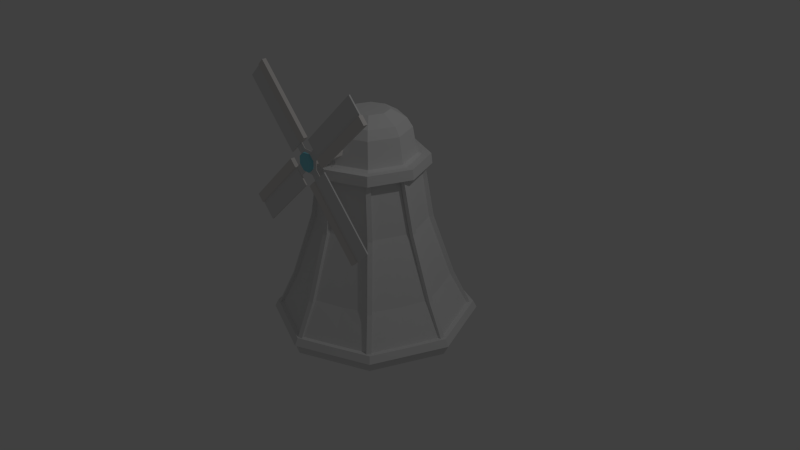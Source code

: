 # Source: Windmill_Farm.blend  (saved by Blender 2.75.0; exported with 4.5.12 LTS)
import bpy
from mathutils import Matrix  # noqa: F401  (used for matrix-valued properties, if any)

bpy.ops.wm.read_factory_settings(use_empty=True)
scene = bpy.context.scene
scene.name = 'Scene'

# ---- collections
col_collection_1 = bpy.data.collections.new('Collection 1'); scene.collection.children.link(col_collection_1)

# ---- materials (node trees are filled in below, after node groups)
mat_windmill1 = bpy.data.materials.new('Windmill1')
mat_windmill1.alpha_threshold = 0.0
mat_windmill1.use_transparent_shadow = False
mat_windmill1.diffuse_color = (0.8, 0.7703, 0.7471, 1.0)
mat_windmill1.roughness = 0.5
mat_windmill_blades = bpy.data.materials.new('Windmill_Blades')
mat_windmill_blades.alpha_threshold = 0.0
mat_windmill_blades.use_transparent_shadow = False
mat_windmill_blades.roughness = 0.5
mat_windmill_turn = bpy.data.materials.new('Windmill Turn')
mat_windmill_turn.alpha_threshold = 0.0
mat_windmill_turn.use_transparent_shadow = False
mat_windmill_turn.diffuse_color = (0.264, 0.689, 0.8, 1.0)
mat_windmill_turn.roughness = 0.5
mat_windmill_connectors = bpy.data.materials.new('Windmill_Connectors')
mat_windmill_connectors.alpha_threshold = 0.0
mat_windmill_connectors.use_transparent_shadow = False
mat_windmill_connectors.roughness = 0.5
mat_wood_windmill = bpy.data.materials.new('Wood_Windmill')
mat_wood_windmill.alpha_threshold = 0.0
mat_wood_windmill.use_transparent_shadow = False
mat_wood_windmill.roughness = 0.5
mat_wood_windmill2 = bpy.data.materials.new('Wood_Windmill2')
mat_wood_windmill2.alpha_threshold = 0.0
mat_wood_windmill2.use_transparent_shadow = False
mat_wood_windmill2.roughness = 0.5

# ---- material node trees

# ---- world
world_world = bpy.data.worlds.new('World'); scene.world = world_world
world_world.color = (0.05088, 0.05088, 0.05088)
world_world.use_sun_shadow = False
world_world.sun_shadow_jitter_overblur = 0.0
world_world.cycles.sampling_method = 'MANUAL'
world_world.cycles.sample_map_resolution = 256

# ---- cameras
cam_camera = bpy.data.cameras.new('Camera')
cam_camera.clip_end = 100.0
cam_camera.lens = 35.0
cam_camera.sensor_width = 32.0
cam_camera.sensor_height = 18.0
cam_camera.ortho_scale = 7.314
cam_camera.dof.focus_distance = 0.0
cam_camera.dof.aperture_fstop = 128.0

# ---- lights
light_lamp = bpy.data.lights.new('Lamp', 'POINT')
light_lamp.transmission_factor = 0.0
light_lamp.cutoff_distance = 30.0
light_lamp.energy = 100.0
light_lamp.shadow_buffer_clip_start = 1.001
light_lamp.shadow_soft_size = 0.1
light_lamp.shadow_maximum_resolution = 0.006
light_lamp.use_absolute_resolution = True
light_lamp.cycles.use_multiple_importance_sampling = False

# ---- meshes
me_cylinder_002 = bpy.data.meshes.new('Cylinder.002')
me_cylinder_002.from_pydata([(0.0, 1.0, 0.5275), (0.0, 1.0, 1.0), (0.7071, 0.7071, 0.5275), (0.7071, 0.7071, 1.0), (1.0, -4.371e-08, 0.5275), (1.0, -4.371e-08, 1.0), (0.7071, -0.7071, 0.5275), (0.7071, -0.7071, 1.0), (-8.742e-08, -1.0, 0.5275), (-8.742e-08, -1.0, 1.0), (-0.7071, -0.7071, 0.5275), (-0.7071, -0.7071, 1.0), (-1.0, 1.192e-08, 0.5275), (-1.0, 1.192e-08, 1.0), (-0.7071, 0.7071, 0.5275), (-0.7071, 0.7071, 1.0), (0.5016, 0.5016, 1.305), (-2.166e-09, 0.7093, 1.305), (0.7093, -2.884e-08, 1.305), (0.5016, -0.5016, 1.305), (-6.418e-08, -0.7093, 1.305), (-0.5016, -0.5016, 1.305), (-0.7093, 1.062e-08, 1.305), (-0.5016, 0.5016, 1.305), (3.195e-08, 1.288, 0.2347), (0.9107, 0.9107, 0.2347), (1.288, -8.824e-08, 0.2347), (0.9107, -0.9107, 0.2347), (-1.402e-07, -1.288, 0.2347), (-0.9107, -0.9107, 0.2347), (-1.288, 4.302e-08, 0.2347), (-0.9107, 0.9107, 0.2347), (3.195e-08, 1.288, 0.08662), (0.9107, 0.9107, 0.08662), (1.288, -8.824e-08, 0.08662), (0.9107, -0.9107, 0.08662), (-1.402e-07, -1.288, 0.08662), (-0.9107, -0.9107, 0.08662), (-1.288, 4.302e-08, 0.08662), (-0.9107, 0.9107, 0.08662), (1.366, -2.009, 0.2347), (0.4551, -2.387, 0.2347), (1.366, -2.009, 0.08662), (0.4551, -2.387, 0.08662), (-1.806, -1.282, 0.2347), (-2.183, -0.3709, 0.2347), (-1.806, -1.282, 0.08662), (-2.183, -0.3709, 0.08662), (-1.213, 1.64, 0.2347), (-0.3023, 2.018, 0.2347), (-1.213, 1.64, 0.08662), (-0.3023, 2.018, 0.08662), (1.724, 1.248, 0.2347), (2.101, 0.3369, 0.2347), (1.724, 1.248, 0.08662), (2.101, 0.3369, 0.08662), (-1.258e-08, 0.5972, 0.08662), (0.4223, 0.4223, 0.08662), (0.5972, -2.94e-08, 0.08662), (0.4223, -0.4223, 0.08662), (-9.243e-08, -0.5972, 0.08662), (-0.4223, -0.4223, 0.08662), (-0.5972, 3.146e-08, 0.08662), (-0.4223, 0.4223, 0.08662), (-1.258e-08, 0.5972, -9.479), (0.4223, 0.4223, -9.479), (0.5972, -2.94e-08, -9.479), (0.4223, -0.4223, -9.479), (-9.243e-08, -0.5972, -9.479), (-0.4223, -0.4223, -9.479), (-0.5972, 3.146e-08, -9.479), (-0.4223, 0.4223, -9.479), (-10.31, -2.735, -0.3381), (-10.31, -2.735, 0.6619), (-2.282, 0.5896, -0.3381), (-2.282, 0.5896, 0.6619), (-9.941, -3.619, -0.3381), (-9.941, -3.619, 0.6619), (-1.916, -0.2946, -0.3381), (-1.916, -0.2946, 0.6619), (-1.885, -0.3691, 0.3286), (-1.885, -0.3691, -0.00484), (-9.91, -3.693, 0.3286), (-9.91, -3.693, -0.004843), (-1.12, -2.214, 0.3286), (-1.12, -2.214, -0.004841), (-9.146, -5.539, 0.3286), (-9.146, -5.539, -0.004844), (2.799, -10.66, -0.3381), (2.799, -10.66, 0.6619), (-0.5248, -2.633, -0.3381), (-0.5248, -2.633, 0.6619), (3.684, -10.29, -0.3381), (3.684, -10.29, 0.6619), (0.3594, -2.266, -0.3381), (0.3594, -2.266, 0.6619), (0.4338, -2.235, 0.3286), (0.4338, -2.235, -0.004836), (3.758, -10.26, 0.3286), (3.758, -10.26, -0.004838), (2.279, -1.471, 0.3286), (2.279, -1.471, -0.004833), (5.603, -9.497, 0.3286), (5.603, -9.497, -0.004835), (10.36, 2.631, -0.3451), (10.36, 2.631, 0.6549), (2.337, -0.6937, -0.3452), (2.337, -0.6937, 0.6548), (9.996, 3.515, -0.3451), (9.996, 3.515, 0.6549), (1.97, 0.1905, -0.3452), (1.97, 0.1905, 0.6548), (1.939, 0.2649, 0.3216), (1.939, 0.2649, -0.01186), (9.965, 3.589, 0.3216), (9.965, 3.589, -0.01185), (1.175, 2.11, 0.3216), (1.175, 2.11, -0.01186), (9.201, 5.435, 0.3216), (9.201, 5.435, -0.01185), (-2.592, 10.14, -0.3381), (-2.592, 10.14, 0.6619), (0.732, 2.119, -0.3381), (0.732, 2.119, 0.6619), (-3.477, 9.778, -0.3381), (-3.477, 9.778, 0.6619), (-0.1522, 1.753, -0.3381), (-0.1522, 1.753, 0.6619), (-0.2266, 1.722, 0.3286), (-0.2266, 1.722, -0.004828), (-3.551, 9.748, 0.3286), (-3.551, 9.748, -0.004826), (-2.072, 0.9577, 0.3286), (-2.072, 0.9577, -0.00483), (-5.396, 8.983, 0.3286), (-5.396, 8.983, -0.004828)], [], [(0, 1, 3, 2), (2, 3, 5, 4), (4, 5, 7, 6), (6, 7, 9, 8), (8, 9, 11, 10), (10, 11, 13, 12), (9, 7, 19, 20), (14, 15, 1, 0), (12, 13, 15, 14), (14, 0, 24, 31), (16, 17, 23, 22, 21, 20, 19, 18), (15, 13, 22, 23), (5, 3, 16, 18), (11, 9, 20, 21), (1, 15, 23, 17), (3, 1, 17, 16), (7, 5, 18, 19), (13, 11, 21, 22), (28, 29, 37, 36), (0, 2, 25, 24), (4, 6, 27, 26), (10, 12, 30, 29), (6, 8, 28, 27), (12, 14, 31, 30), (2, 4, 26, 25), (8, 10, 29, 28), (38, 39, 63, 62), (26, 27, 35, 34), (24, 25, 33, 32), (31, 24, 49, 48), (37, 29, 44, 46), (35, 27, 40, 42), (26, 34, 55, 53), (30, 31, 39, 38), (40, 41, 43, 42), (27, 28, 41, 40), (28, 36, 43, 41), (36, 35, 42, 43), (44, 45, 47, 46), (30, 38, 47, 45), (29, 30, 45, 44), (38, 37, 46, 47), (48, 49, 51, 50), (24, 32, 51, 49), (32, 39, 50, 51), (39, 31, 48, 50), (52, 53, 55, 54), (25, 26, 53, 52), (34, 33, 54, 55), (33, 25, 52, 54), (62, 63, 71, 70), (36, 37, 61, 60), (34, 35, 59, 58), (32, 33, 57, 56), (39, 32, 56, 63), (37, 38, 62, 61), (35, 36, 60, 59), (33, 34, 58, 57), (64, 65, 66, 67, 68, 69, 70, 71), (60, 61, 69, 68), (58, 59, 67, 66), (56, 57, 65, 64), (63, 56, 64, 71), (61, 62, 70, 69), (59, 60, 68, 67), (57, 58, 66, 65), (73, 75, 74, 72), (75, 79, 78, 74), (76, 78, 81, 83), (77, 73, 72, 76), (72, 74, 78, 76), (77, 79, 75, 73), (83, 81, 85, 87), (79, 77, 82, 80), (78, 79, 80, 81), (77, 76, 83, 82), (84, 86, 87, 85), (80, 82, 86, 84), (82, 83, 87, 86), (81, 80, 84, 85), (89, 91, 90, 88), (91, 95, 94, 90), (92, 94, 97, 99), (93, 89, 88, 92), (88, 90, 94, 92), (93, 95, 91, 89), (99, 97, 101, 103), (95, 93, 98, 96), (94, 95, 96, 97), (93, 92, 99, 98), (100, 102, 103, 101), (96, 98, 102, 100), (98, 99, 103, 102), (97, 96, 100, 101), (105, 107, 106, 104), (107, 111, 110, 106), (108, 110, 113, 115), (109, 105, 104, 108), (104, 106, 110, 108), (109, 111, 107, 105), (115, 113, 117, 119), (111, 109, 114, 112), (110, 111, 112, 113), (109, 108, 115, 114), (116, 118, 119, 117), (112, 114, 118, 116), (114, 115, 119, 118), (113, 112, 116, 117), (121, 123, 122, 120), (123, 127, 126, 122), (124, 126, 129, 131), (125, 121, 120, 124), (120, 122, 126, 124), (125, 127, 123, 121), (131, 129, 133, 135), (127, 125, 130, 128), (126, 127, 128, 129), (125, 124, 131, 130), (132, 134, 135, 133), (128, 130, 134, 132), (130, 131, 135, 134), (129, 128, 132, 133)])
me_cylinder_002.polygons.foreach_set('material_index', [2, 2, 2, 2, 2, 2, 2, 2, 2, 3, 2, 2, 2, 2, 2, 2, 2, 2, 0, 3, 3, 3, 3, 3, 3, 3, 3, 0, 0, 3, 0, 0, 0, 0, 0, 3, 0, 3, 0, 0, 3, 3, 0, 0, 3, 0, 0, 3, 3, 0, 0, 3, 3, 3, 3, 3, 3, 3, 0, 0, 0, 0, 0, 0, 0, 0, 0, 0, 0, 0, 0, 0, 1, 0, 0, 0, 1, 1, 0, 0, 0, 0, 0, 0, 0, 0, 1, 0, 0, 0, 0, 1, 1, 0, 0, 0, 0, 0, 0, 0, 1, 0, 0, 0, 1, 1, 1, 0, 0, 0, 0, 0, 0, 0, 1, 0, 0, 0, 1, 1, 1, 0])
_uv = me_cylinder_002.uv_layers.new(name='UVMap')
_uv.uv.foreach_set('vector', [0.0, 0.0, 0.0, 0.0, 0.0, 0.0, 0.0, 0.0, 0.0, 0.0, 0.0, 0.0, 0.0, 0.0, 0.0, 0.0, 0.0, 0.0, 0.0, 0.0, 0.0, 0.0, 0.0, 0.0, 0.0, 0.0, 0.0, 0.0, 0.0, 0.0, 0.0, 0.0, 0.0, 0.0, 0.0, 0.0, 0.0, 0.0, 0.0, 0.0, 0.0, 0.0, 0.0, 0.0, 0.0, 0.0, 0.0, 0.0, 0.0, 0.0, 0.0, 0.0, 0.0, 0.0, 0.0, 0.0, 0.0, 0.0, 0.0, 0.0, 0.0, 0.0, 0.0, 0.0, 0.0, 0.0, 0.0, 0.0, 0.0, 0.0, 0.0, 0.0, 0.3843, 0.2943, 0.3862, 0.2116, 0.431, 0.1922, 0.4299, 0.3118, 0.0, 0.0, 0.0, 0.0, 0.0, 0.0, 0.0, 0.0, 0.0, 0.0, 0.0, 0.0, 0.0, 0.0, 0.0, 0.0, 0.0, 0.0, 0.0, 0.0, 0.0, 0.0, 0.0, 0.0, 0.0, 0.0, 0.0, 0.0, 0.0, 0.0, 0.0, 0.0, 0.0, 0.0, 0.0, 0.0, 0.0, 0.0, 0.0, 0.0, 0.0, 0.0, 0.0, 0.0, 0.0, 0.0, 0.0, 0.0, 0.0, 0.0, 0.0, 0.0, 0.0, 0.0, 0.0, 0.0, 0.0, 0.0, 0.0, 0.0, 0.0, 0.0, 0.0, 0.0, 0.0, 0.0, 0.0, 0.0, 0.0, 0.0, 0.0, 0.0, 0.0, 0.0, 0.0, 0.0, 0.0, 0.0, 0.0, 0.0, 0.3862, 0.2116, 0.3298, 0.1521, 0.3475, 0.1068, 0.431, 0.1922, 0.2485, 0.1506, 0.1908, 0.2088, 0.1452, 0.1915, 0.2283, 0.1065, 0.2446, 0.3512, 0.3259, 0.3522, 0.346, 0.3965, 0.227, 0.3965, 0.1908, 0.2088, 0.1889, 0.2916, 0.1441, 0.3109, 0.1452, 0.1915, 0.3259, 0.3522, 0.3843, 0.2943, 0.4299, 0.3118, 0.346, 0.3965, 0.3298, 0.1521, 0.2485, 0.1506, 0.2283, 0.1065, 0.3475, 0.1068, 0.1889, 0.2916, 0.2446, 0.3512, 0.227, 0.3965, 0.1441, 0.3109, 0.3303, 0.6251, 0.4104, 0.7052, 0.337, 0.7356, 0.2999, 0.6985, 0.0, 0.0, 0.0, 0.0, 0.0, 0.0, 0.0, 0.0, 0.0, 0.0, 0.0, 0.0, 0.0, 0.0, 0.0, 0.0, 0.4299, 0.3118, 0.431, 0.1922, 0.5268, 0.193, 0.5257, 0.3126, 0.0, 0.0, 0.0, 0.0, 0.0, 0.0, 0.0, 0.0, 0.0, 0.0, 0.0, 0.0, 0.0, 0.0, 0.0, 0.0, 0.0, 0.0, 0.0, 0.0, 0.0, 0.0, 0.0, 0.0, 0.0, 0.0, 0.0, 0.0, 0.0, 0.0, 0.0, 0.0, 0.0, 0.0, 0.0, 0.0, 0.0, 0.0, 0.0, 0.0, 0.1452, 0.1915, 0.1441, 0.3109, 0.0001014, 0.3096, 0.001174, 0.1902, 0.0, 0.0, 0.0, 0.0, 0.0, 0.0, 0.0, 0.0, 0.1368, 0.7052, 0.1368, 0.8186, 0.0001014, 0.8186, 0.0001014, 0.7052, 0.0, 0.0, 0.0, 0.0, 0.0, 0.0, 0.0, 0.0, 0.0, 0.0, 0.0, 0.0, 0.0, 0.0, 0.0, 0.0, 0.227, 0.3965, 0.346, 0.3965, 0.346, 0.5135, 0.227, 0.5135, 0.3303, 0.6251, 0.217, 0.6251, 0.217, 0.5137, 0.3303, 0.5137, 0.0, 0.0, 0.0, 0.0, 0.0, 0.0, 0.0, 0.0, 0.0, 0.0, 0.0, 0.0, 0.0, 0.0, 0.0, 0.0, 0.4104, 0.8186, 0.4104, 0.7052, 0.5012, 0.7052, 0.5012, 0.8186, 0.0, 0.0, 0.0, 0.0, 0.0, 0.0, 0.0, 0.0, 0.0, 0.0, 0.0, 0.0, 0.0, 0.0, 0.0, 0.0, 0.3475, 0.1068, 0.2283, 0.1065, 0.2286, 0.0001014, 0.3477, 0.0003672, 0.217, 0.8987, 0.3303, 0.8987, 0.3303, 0.9999, 0.217, 0.9999, 0.0, 0.0, 0.0, 0.0, 0.0, 0.0, 0.0, 0.0, 0.0, 0.0, 0.0, 0.0, 0.0, 0.0, 0.0, 0.0, 0.1368, 0.7052, 0.217, 0.6251, 0.2473, 0.6985, 0.2102, 0.7356, 0.217, 0.8987, 0.1368, 0.8186, 0.2102, 0.7882, 0.2473, 0.8253, 0.4104, 0.8186, 0.3303, 0.8987, 0.2999, 0.8253, 0.337, 0.7882, 0.4104, 0.7052, 0.4104, 0.8186, 0.337, 0.7882, 0.337, 0.7356, 0.217, 0.6251, 0.3303, 0.6251, 0.2999, 0.6985, 0.2473, 0.6985, 0.1368, 0.8186, 0.1368, 0.7052, 0.2102, 0.7356, 0.2102, 0.7882, 0.3303, 0.8987, 0.217, 0.8987, 0.2473, 0.8253, 0.2999, 0.8253, 0.0, 0.0, 0.0, 0.0, 0.0, 0.0, 0.0, 0.0, 0.0, 0.0, 0.0, 0.0, 0.0, 0.0, 0.0, 0.0, 0.0, 0.0, 0.0, 0.0, 0.0, 0.0, 0.0, 0.0, 0.0, 0.0, 0.0, 0.0, 0.0, 0.0, 0.0, 0.0, 0.0, 0.0, 0.0, 0.0, 0.0, 0.0, 0.0, 0.0, 0.0, 0.0, 0.0, 0.0, 0.0, 0.0, 0.0, 0.0, 0.0, 0.0, 0.0, 0.0, 0.0, 0.0, 0.0, 0.0, 0.0, 0.0, 0.0, 0.0, 0.0, 0.0, 0.0, 0.0, 0.0, 0.0, 0.0, 0.0, 0.0, 0.0, 0.0, 0.0, 0.0, 0.0, 0.0, 0.0, 0.0, 0.0, 0.0, 0.0, 0.0, 0.0, 0.0, 0.0, 0.0, 0.0, 0.0, 0.0, 0.0, 0.0, 0.0, 0.0, 0.0, 0.0, 0.0, 0.0, 0.0, 0.0, 0.0, 0.0, 0.0, 0.0, 0.0, 0.0, 0.0, 0.0, 0.0, 0.0, 0.0, 0.0, 0.0, 0.0, 0.0, 0.0, 0.0, 0.0, 0.0, 0.0, 0.0, 0.0, 0.0, 1.0, 3.836e-07, 0.0, 0.4285, 8.234e-08, 0.4285, 1.0, 0.0, 0.0, 0.0, 0.0, 0.0, 0.0, 0.0, 0.0, 0.0, 0.0, 0.0, 0.0, 0.0, 0.0, 0.0, 0.0, 0.0, 0.0, 0.0, 0.0, 0.0, 0.0, 0.0, 0.0, 0.857, 1.0, 0.857, 1.098e-07, 0.9285, 0.0, 0.9285, 1.0, 0.4285, 1.0, 0.4285, 0.0, 0.857, 0.0, 0.857, 1.0, 0.9285, 0.0, 1.0, 0.0, 1.0, 0.2299, 0.9285, 0.2299, 0.0, 0.0, 0.0, 0.0, 0.0, 0.0, 0.0, 0.0, 0.0, 0.0, 0.0, 0.0, 0.0, 0.0, 0.0, 0.0, 0.0, 0.0, 0.0, 0.0, 0.0, 0.0, 0.0, 0.0, 0.0, 0.0, 0.0, 0.0, 0.0, 0.0, 0.0, 0.0, 0.0, 0.0, 0.0, 0.0, 0.0, 0.0, 0.0, 0.0, 0.0, 0.0, 0.0, 0.0, 0.0, 0.0, 0.0, 0.0, 0.0, 0.0, 0.0, 0.0, 0.0, 0.0, 0.0, 0.0, 0.4285, 1.098e-07, 0.4285, 1.0, 1.534e-07, 1.0, 0.0, 0.0, 0.0, 0.0, 0.0, 0.0, 0.0, 0.0, 0.0, 0.0, 0.0, 0.0, 0.0, 0.0, 0.0, 0.0, 0.0, 0.0, 0.0, 0.0, 0.0, 0.0, 0.0, 0.0, 0.0, 0.0, 0.857, 1.0, 0.857, 0.0, 0.9285, 0.0, 0.9285, 1.0, 0.857, 0.0, 0.857, 1.0, 0.4285, 1.0, 0.4285, 0.0, 0.9285, 4.46e-08, 1.0, 0.0, 1.0, 0.2299, 0.9285, 0.2299, 0.0, 0.0, 0.0, 0.0, 0.0, 0.0, 0.0, 0.0, 0.0, 0.0, 0.0, 0.0, 0.0, 0.0, 0.0, 0.0, 0.0, 0.0, 0.0, 0.0, 0.0, 0.0, 0.0, 0.0, 0.0, 0.0, 0.0, 0.0, 0.0, 0.0, 0.0, 0.0, 0.0, 0.0, 0.0, 0.0, 0.0, 0.0, 0.0, 0.0, 0.0, 0.0, 0.0, 0.0, 0.0, 0.0, 0.0, 0.0, 0.0, 0.0, 0.0, 0.0, 0.0, 0.0, 0.0, 0.0, 0.4615, 3.294e-07, 0.4615, 1.0, 0.0, 1.0, 5.784e-07, 0.0, 0.0, 0.0, 0.0, 0.0, 0.0, 0.0, 0.0, 0.0, 0.0, 0.0, 0.0, 0.0, 0.0, 0.0, 0.0, 0.0, 0.0, 0.0, 0.0, 0.0, 0.0, 0.0, 0.0, 0.0, 0.0001552, 0.4309, 0.3219, 0.432, 0.3227, 0.445, 0.0001552, 0.4481, 0.4615, 1.0, 0.4615, 0.0, 0.923, 0.0, 0.923, 1.0, 0.923, 2.058e-08, 1.0, 0.0, 1.0, 0.2299, 0.923, 0.2299, 0.0, 0.0, 0.0, 0.0, 0.0, 0.0, 0.0, 0.0, 0.0, 0.0, 0.0, 0.0, 0.0, 0.0, 0.0, 0.0, 0.0, 0.0, 0.0, 0.0, 0.0, 0.0, 0.0, 0.0, 0.0, 0.0, 0.0, 0.0, 0.0, 0.0, 0.0, 0.0, 0.0, 0.0, 0.0, 0.0, 0.0, 0.0, 0.0, 0.0, 0.0, 0.0, 0.0, 0.0, 0.0, 0.0, 0.0, 0.0, 0.0, 0.0, 0.0, 0.0, 0.0, 0.0, 0.0, 0.0, 1.215e-07, 1.0, 0.0, 4.117e-08, 0.4285, 0.0, 0.4285, 1.0, 0.0, 0.0, 0.0, 0.0, 0.0, 0.0, 0.0, 0.0, 0.0, 0.0, 0.0, 0.0, 0.0, 0.0, 0.0, 0.0, 0.0, 0.0, 0.0, 0.0, 0.0, 0.0, 0.0, 0.0, 0.857, 1.0, 0.857, 0.0, 0.9285, 0.0, 0.9285, 1.0, 0.4285, 1.0, 0.4285, 0.0, 0.857, 0.0, 0.857, 1.0, 0.9285, 0.0, 1.0, 5.832e-08, 1.0, 0.2299, 0.9285, 0.2299, 0.0, 0.0, 0.0, 0.0, 0.0, 0.0, 0.0, 0.0])
me_cylinder_002.materials.append(mat_windmill1)
me_cylinder_002.materials.append(mat_windmill_blades)
me_cylinder_002.materials.append(mat_windmill_turn)
me_cylinder_002.materials.append(mat_windmill_connectors)
me_cylinder_002.use_remesh_preserve_volume = False
me_cylinder_002.use_remesh_preserve_attributes = False
me_cylinder_002.use_mirror_vertex_groups = False
me_cylinder_002.update()
me_cylinder = bpy.data.meshes.new('Cylinder')
me_cylinder.from_pydata([(1.972e-09, 1.265, -7.785), (0.0, 1.0, -2.576), (0.8942, 0.8942, -7.785), (0.7071, 0.7071, -2.576), (1.265, -5.725e-08, -7.785), (1.0, -4.371e-08, -2.576), (0.8942, -0.8942, -7.785), (0.7071, -0.7071, -2.576), (-1.086e-07, -1.265, -7.785), (-8.742e-08, -1.0, -2.576), (-0.8942, -0.8942, -7.785), (-0.7071, -0.7071, -2.576), (-1.265, 1.311e-08, -7.785), (-1.0, 1.192e-08, -2.576), (-0.8942, 0.8942, -7.785), (-0.7071, 0.7071, -2.576), (0.5108, 0.5108, 5.621), (-2.068e-09, 0.7224, 5.621), (0.7224, -2.951e-08, 5.621), (0.5108, -0.5108, 5.621), (-6.522e-08, -0.7224, 5.621), (-0.5108, -0.5108, 5.621), (-0.7224, 1.068e-08, 5.621), (-0.5108, 0.5108, 5.621), (0.3622, 0.3622, 17.35), (-1.014e-08, 0.5123, 17.35), (0.5123, -1.659e-08, 17.35), (0.3622, -0.3622, 17.35), (-5.492e-08, -0.5123, 17.35), (-0.3622, -0.3622, 17.35), (-0.5123, 1.191e-08, 17.35), (-0.3622, 0.3622, 17.35), (0.176, 0.176, 19.62), (-2.025e-08, 0.2489, 19.62), (0.2489, -4.229e-09, 19.62), (0.176, -0.176, 19.62), (-4.2e-08, -0.2489, 19.62), (-0.176, -0.176, 19.62), (-0.2489, 9.617e-09, 19.62), (-0.176, 0.176, 19.62), (1.972e-09, 1.265, -9.164), (0.8942, 0.8942, -9.164), (1.265, -5.725e-08, -9.164), (0.8942, -0.8942, -9.164), (-1.086e-07, -1.265, -9.164), (-0.8942, -0.8942, -9.164), (-1.265, 1.311e-08, -9.164), (-0.8942, 0.8942, -9.164), (-0.4471, -1.079, -7.785), (-0.1811, -0.4372, 17.35), (-0.08799, -0.2124, 19.62), (-0.4471, -1.079, -9.164), (0.4471, -1.079, -7.785), (0.3536, -0.8536, -2.757), (0.2554, -0.6166, 5.601), (0.1811, -0.4372, 17.35), (0.08799, -0.2124, 19.62), (0.4471, -1.079, -9.164), (1.079, -0.4471, -7.785), (0.8536, -0.3536, -2.757), (0.6166, -0.2554, 5.601), (0.4372, -0.1811, 17.35), (0.2124, -0.08799, 19.62), (1.079, -0.4471, -9.164), (1.079, 0.4471, -7.785), (0.8536, 0.3536, -2.757), (0.6166, 0.2554, 5.601), (0.4372, 0.1811, 17.35), (0.2124, 0.08799, 19.62), (1.079, 0.4471, -9.164), (0.4471, 1.079, -7.785), (0.3536, 0.8536, -2.757), (0.2554, 0.6166, 5.601), (0.1811, 0.4372, 17.35), (0.08799, 0.2124, 19.62), (0.4471, 1.079, -9.164), (-0.4471, 1.079, -7.785), (-0.3536, 0.8536, -2.757), (-0.2554, 0.6166, 5.601), (-0.1811, 0.4372, 17.35), (-0.08799, 0.2124, 19.62), (-0.4471, 1.079, -9.164), (-1.079, 0.4471, -7.785), (-0.8536, 0.3536, -2.757), (-0.6166, 0.2554, 5.601), (-0.4372, 0.1811, 17.35), (-0.2124, 0.08799, 19.62), (-1.079, 0.4471, -9.164), (-1.079, -0.4471, -7.785), (-0.8536, -0.3536, -2.757), (-0.6166, -0.2554, 5.601), (-0.4372, -0.1811, 17.35), (-0.2124, -0.08799, 19.62), (-1.079, -0.4471, -9.164), (-0.6173, 1.13e-08, 13.85), (-0.4365, 0.4365, 13.85), (-6.007e-08, -0.6173, 13.85), (-0.4365, -0.4365, 13.85), (0.6173, -2.305e-08, 13.85), (0.4365, -0.4365, 13.85), (-6.102e-09, 0.6173, 13.85), (0.4365, 0.4365, 13.85), (-0.2183, -0.5269, 13.85), (0.2183, -0.5269, 13.85), (0.5269, -0.2183, 13.85), (0.5269, 0.2183, 13.85), (0.2183, 0.5269, 13.85), (-0.2183, 0.5269, 13.85), (-0.5269, 0.2183, 13.85), (-0.5269, -0.2183, 13.85), (-0.5648, 1.16e-08, 14.06), (-5.749e-08, -0.5648, 14.06), (0.5648, -1.982e-08, 14.06), (-8.119e-09, 0.5648, 14.06), (-0.1997, -0.4821, 14.06), (0.1997, -0.4821, 14.06), (0.4821, -0.1997, 14.06), (0.4821, 0.1997, 14.06), (0.1997, 0.4821, 14.06), (-0.1997, 0.4821, 14.06), (-0.4821, 0.1997, 14.06), (-0.4821, -0.1997, 14.06), (-0.3994, 0.3994, 14.06), (-0.3994, -0.3994, 14.06), (0.3994, -0.3994, 14.06), (0.3994, 0.3994, 14.06), (-0.4445, 0.4445, 12.76), (-0.4445, -0.4445, 12.76), (0.4445, -0.4445, 12.76), (0.4445, 0.4445, 12.76), (-0.6286, 1.066e-08, 12.76), (-6.062e-08, -0.6286, 12.76), (0.6286, -2.432e-08, 12.76), (-5.669e-09, 0.6286, 12.76), (-0.2222, -0.5365, 12.76), (0.2222, -0.5365, 12.76), (0.5365, -0.2222, 12.76), (0.5365, 0.2222, 12.76), (0.2222, 0.5365, 12.76), (-0.2222, 0.5365, 12.76), (-0.5365, 0.2222, 12.76), (-0.5365, -0.2222, 12.76), (-0.7473, 1.126e-08, 12.66), (-0.7339, 1.202e-08, 13.95), (-6.644e-08, -0.7473, 12.66), (-6.579e-08, -0.7339, 13.95), (0.7473, -3.032e-08, 12.66), (0.7339, -2.881e-08, 13.95), (-1.111e-09, 0.7473, 12.66), (-1.626e-09, 0.7339, 13.95), (-0.2642, -0.6379, 12.66), (-0.2595, -0.6264, 13.95), (0.2642, -0.6379, 12.66), (0.2595, -0.6264, 13.95), (0.6379, -0.2642, 12.66), (0.6264, -0.2595, 13.95), (0.6379, 0.2642, 12.66), (0.6264, 0.2595, 13.95), (0.2642, 0.6379, 12.66), (0.2595, 0.6264, 13.95), (-0.2642, 0.6379, 12.66), (-0.2595, 0.6264, 13.95), (-0.6379, 0.2642, 12.66), (-0.6264, 0.2595, 13.95), (-0.6379, -0.2642, 12.66), (-0.6264, -0.2595, 13.95), (-0.519, 0.519, 13.95), (0.519, 0.519, 13.95), (0.519, -0.519, 13.95), (-0.519, -0.519, 13.95), (-0.5284, 0.5284, 12.66), (-0.5284, -0.5284, 12.66), (0.5284, -0.5284, 12.66), (0.5284, 0.5284, 12.66), (-8.742e-08, -1.0, -2.576), (-1.086e-07, -1.265, -7.785), (-0.4471, -1.079, -7.785), (-0.8942, -0.8942, -7.785), (-0.3536, -0.8536, -2.757), (-0.7071, -0.7071, -2.576), (-0.2554, -0.6166, 5.601), (-6.522e-08, -0.7224, 5.621), (-0.5108, -0.5108, 5.621), (-0.4445, -0.4445, 12.76), (-6.062e-08, -0.6286, 12.76), (-0.2222, -0.5365, 12.76), (9.858e-10, 1.132, -5.18), (0.8007, 0.8007, -5.18), (1.132, -5.048e-08, -5.18), (0.8007, -0.8007, -5.18), (-9.8e-08, -1.132, -5.18), (-0.8007, -0.8007, -5.18), (-1.132, 1.252e-08, -5.18), (-0.8007, 0.8007, -5.18), (0.4003, -0.9665, -5.271), (0.9665, -0.4003, -5.271), (0.9665, 0.4003, -5.271), (0.4003, 0.9665, -5.271), (-0.4003, 0.9665, -5.271), (-0.9665, 0.4003, -5.271), (-0.9665, -0.4003, -5.271), (-9.8e-08, -1.132, -5.18), (-0.8007, -0.8007, -5.18), (-0.4003, -0.9665, -5.271), (0.8318, 0.8318, -6.049), (0.863, 0.863, -6.917), (1.176, -5.274e-08, -6.049), (1.221, -5.499e-08, -6.917), (0.8318, -0.8318, -6.049), (0.863, -0.863, -6.917), (-1.015e-07, -1.176, -6.049), (-1.051e-07, -1.221, -6.917), (-0.8318, -0.8318, -6.049), (-0.863, -0.863, -6.917), (-1.176, 1.271e-08, -6.049), (-1.221, 1.291e-08, -6.917), (-0.8318, 0.8318, -6.049), (-0.863, 0.863, -6.917), (0.4159, -1.004, -6.109), (0.4315, -1.042, -6.947), (1.004, -0.4159, -6.109), (1.042, -0.4315, -6.947), (1.004, 0.4159, -6.109), (1.042, 0.4315, -6.947), (0.4159, 1.004, -6.109), (0.4315, 1.042, -6.947), (-0.4159, 1.004, -6.109), (-0.4315, 1.042, -6.947), (-1.004, 0.4159, -6.109), (-1.042, 0.4315, -6.947), (-1.004, -0.4159, -6.109), (-1.042, -0.4315, -6.947), (-1.015e-07, -1.176, -6.049), (-1.051e-07, -1.221, -6.917), (-0.8318, -0.8318, -6.049), (-0.863, -0.863, -6.917), (-0.4159, -1.004, -6.109), (-0.4315, -1.042, -6.947), (1.643e-09, 1.221, -6.917), (1.314e-09, 1.176, -6.049), (0.4744, 1.145, -7.808), (0.946, 0.9498, -7.808), (0.9131, 0.9169, -6.892), (1.141, 0.4782, -7.808), (1.337, 0.006477, -7.808), (1.29, 0.006477, -6.892), (1.141, -0.4652, -7.808), (0.946, -0.9369, -7.808), (0.9131, -0.904, -6.892), (0.4744, -1.132, -7.808), (0.002683, -1.328, -7.808), (0.002683, -1.281, -6.892), (-0.9078, -0.904, -6.892), (-0.9407, -0.9369, -7.808), (-1.136, -0.4652, -7.808), (-1.331, 0.006477, -7.808), (-1.285, 0.006477, -6.892), (-1.136, 0.4782, -7.808), (-0.9407, 0.9498, -7.808), (-0.9078, 0.9169, -6.892), (-0.469, 1.145, -7.808), (0.002683, 1.341, -7.808), (0.002683, -1.328, -7.808), (0.4579, -1.093, -6.924), (1.102, -0.4488, -6.924), (1.102, 0.4617, -6.924), (0.4579, 1.106, -6.924), (-0.4525, 1.106, -6.924), (-1.096, 0.4617, -6.924), (-1.096, -0.4488, -6.924), (0.002683, -1.281, -6.892), (-0.469, -1.132, -7.808), (-0.9407, -0.9369, -7.808), (-0.9078, -0.904, -6.892), (-0.4525, -1.093, -6.924), (0.002683, 1.294, -6.892), (0.3145, 0.3145, 18.48), (0.4448, -1.342e-08, 18.48), (-0.4448, 1.132e-08, 18.48), (-0.3145, 0.3145, 18.48), (-4.91e-08, -0.4448, 18.48), (-0.3145, -0.3145, 18.48), (0.3145, -0.3145, 18.48), (-1.021e-08, 0.4448, 18.48), (-0.1573, -0.3796, 18.48), (0.1573, -0.3796, 18.48), (0.3796, -0.1573, 18.48), (0.3796, 0.1573, 18.48), (0.1573, 0.3796, 18.48), (-0.1573, 0.3796, 18.48), (-0.3796, 0.1573, 18.48), (-0.3796, -0.1573, 18.48)], [], [(197, 71, 3, 187), (196, 65, 5, 188), (195, 59, 7, 189), (194, 53, 9, 190), (48, 8, 175, 176), (200, 89, 13, 192), (59, 5, 18, 60), (198, 77, 1, 186), (199, 83, 15, 193), (82, 14, 47, 87), (120, 110, 30, 85), (89, 11, 21, 90), (53, 7, 19, 54), (83, 13, 22, 84), (65, 3, 16, 66), (10, 48, 176, 177), (77, 15, 23, 78), (71, 1, 17, 72), (287, 276, 32, 68), (114, 111, 28, 49), (116, 112, 26, 61), (118, 113, 25, 73), (119, 122, 31, 79), (121, 123, 29, 91), (115, 124, 27, 55), (117, 125, 24, 67), (32, 74, 33, 80, 39, 86, 38, 92, 37, 50, 36, 56, 35, 62, 34, 68), (290, 278, 38, 86), (284, 280, 36, 50), (286, 277, 34, 62), (288, 283, 33, 74), (289, 279, 39, 80), (291, 281, 37, 92), (285, 282, 35, 56), (40, 75, 41, 69, 42, 63, 43, 57, 44, 51, 45, 93, 46, 87, 47, 81), (64, 4, 42, 69), (48, 10, 45, 51), (76, 0, 40, 81), (70, 2, 41, 75), (58, 6, 43, 63), (88, 12, 46, 93), (52, 8, 44, 57), (8, 48, 51, 44), (281, 284, 50, 37), (123, 114, 49, 29), (134, 127, 183, 185), (131, 134, 185, 184), (6, 52, 57, 43), (280, 285, 56, 36), (111, 115, 55, 28), (9, 53, 54, 20), (189, 7, 53, 194), (4, 58, 63, 42), (282, 286, 62, 35), (124, 116, 61, 27), (7, 59, 60, 19), (188, 5, 59, 195), (2, 64, 69, 41), (112, 117, 67, 26), (277, 287, 68, 34), (5, 65, 66, 18), (187, 3, 65, 196), (0, 70, 75, 40), (276, 288, 74, 32), (125, 118, 73, 24), (3, 71, 72, 16), (186, 1, 71, 197), (14, 76, 81, 47), (283, 289, 80, 33), (113, 119, 79, 25), (1, 77, 78, 17), (193, 15, 77, 198), (279, 290, 86, 39), (15, 83, 84, 23), (122, 120, 85, 31), (12, 82, 87, 46), (192, 13, 83, 199), (10, 88, 93, 45), (278, 291, 92, 38), (110, 121, 91, 30), (13, 89, 90, 22), (191, 11, 89, 200), (98, 104, 155, 147), (136, 132, 146, 154), (100, 106, 159, 149), (130, 141, 164, 142), (134, 131, 144, 150), (95, 107, 161, 166), (126, 140, 162, 170), (140, 130, 142, 162), (97, 109, 165, 169), (133, 139, 160, 148), (99, 103, 153, 168), (129, 138, 158, 173), (101, 105, 157, 167), (132, 137, 156, 146), (102, 97, 169, 151), (128, 136, 154, 172), (94, 109, 121, 110), (95, 108, 120, 122), (100, 107, 119, 113), (101, 106, 118, 125), (98, 105, 117, 112), (99, 104, 116, 124), (96, 103, 115, 111), (97, 102, 114, 123), (105, 101, 125, 117), (103, 99, 124, 115), (109, 97, 123, 121), (107, 95, 122, 119), (106, 100, 113, 118), (104, 98, 112, 116), (102, 96, 111, 114), (108, 94, 110, 120), (84, 22, 130, 140), (9, 20, 181, 174), (60, 18, 132, 136), (72, 17, 133, 138), (78, 23, 126, 139), (90, 21, 127, 141), (54, 19, 128, 135), (66, 16, 129, 137), (190, 9, 174, 201), (20, 54, 135, 131), (19, 60, 136, 128), (18, 66, 137, 132), (16, 72, 138, 129), (17, 78, 139, 133), (23, 84, 140, 126), (22, 90, 141, 130), (142, 164, 165, 143), (170, 162, 163, 166), (148, 160, 161, 149), (173, 158, 159, 167), (146, 156, 157, 147), (172, 154, 155, 168), (144, 152, 153, 145), (171, 150, 151, 169), (156, 173, 167, 157), (152, 172, 168, 153), (164, 171, 169, 165), (160, 170, 166, 161), (158, 148, 149, 159), (154, 146, 147, 155), (150, 144, 145, 151), (162, 142, 143, 163), (138, 133, 148, 158), (109, 94, 143, 165), (96, 102, 151, 145), (139, 126, 170, 160), (108, 95, 166, 163), (94, 108, 163, 143), (141, 127, 171, 164), (107, 100, 149, 161), (106, 101, 167, 159), (135, 128, 172, 152), (137, 129, 173, 156), (105, 98, 147, 157), (127, 134, 150, 171), (104, 99, 168, 155), (131, 135, 152, 144), (103, 96, 145, 153), (203, 178, 179, 202), (178, 174, 181, 180), (179, 178, 180, 182), (201, 174, 178, 203), (180, 181, 184, 185), (182, 180, 185, 183), (21, 11, 179, 182), (127, 21, 182, 183), (20, 131, 184, 181), (227, 238, 275, 267), (11, 191, 202, 179), (232, 201, 203, 236), (236, 203, 202, 234), (210, 190, 201, 232), (212, 191, 200, 230), (214, 192, 199, 228), (216, 193, 198, 226), (239, 186, 197, 224), (204, 187, 196, 222), (206, 188, 195, 220), (208, 189, 194, 218), (228, 199, 193, 216), (226, 198, 186, 239), (230, 200, 192, 214), (218, 194, 190, 210), (220, 195, 189, 208), (222, 196, 188, 206), (224, 197, 187, 204), (76, 14, 258, 260), (225, 224, 204, 205), (176, 175, 262, 271), (223, 222, 206, 207), (0, 76, 260, 261), (221, 220, 208, 209), (217, 227, 267, 259), (219, 218, 210, 211), (235, 213, 252, 273), (231, 230, 214, 215), (231, 215, 256, 269), (227, 226, 239, 238), (6, 58, 246, 247), (229, 228, 216, 217), (82, 12, 255, 257), (209, 208, 218, 219), (238, 225, 266, 275), (207, 206, 220, 221), (14, 82, 257, 258), (205, 204, 222, 223), (52, 6, 247, 249), (238, 239, 224, 225), (219, 211, 251, 263), (217, 216, 226, 227), (10, 177, 272, 253), (215, 214, 228, 229), (233, 237, 274, 270), (213, 212, 230, 231), (175, 8, 250, 262), (211, 210, 232, 233), (88, 10, 253, 254), (237, 236, 234, 235), (4, 64, 243, 244), (233, 232, 236, 237), (191, 212, 234, 202), (212, 213, 235, 234), (252, 253, 272, 273), (240, 266, 242, 241), (243, 265, 245, 244), (246, 264, 248, 247), (249, 263, 251, 250), (254, 269, 256, 255), (260, 267, 275, 261), (257, 268, 259, 258), (247, 248, 263, 249), (244, 245, 264, 246), (241, 242, 265, 243), (261, 275, 266, 240), (258, 259, 267, 260), (255, 256, 268, 257), (253, 252, 269, 254), (250, 251, 270, 262), (271, 274, 273, 272), (262, 270, 274, 271), (215, 229, 268, 256), (8, 52, 249, 250), (229, 217, 259, 268), (70, 0, 261, 240), (213, 231, 269, 252), (225, 205, 242, 266), (209, 219, 263, 248), (2, 70, 240, 241), (211, 233, 270, 251), (64, 2, 241, 243), (223, 207, 245, 265), (207, 221, 264, 245), (177, 176, 271, 272), (237, 235, 273, 274), (12, 88, 254, 255), (58, 4, 244, 246), (221, 209, 248, 264), (205, 223, 265, 242), (30, 91, 291, 278), (31, 85, 290, 279), (25, 79, 289, 283), (24, 73, 288, 276), (26, 67, 287, 277), (27, 61, 286, 282), (28, 55, 285, 280), (29, 49, 284, 281), (55, 27, 282, 285), (91, 29, 281, 291), (79, 31, 279, 289), (73, 25, 283, 288), (61, 26, 277, 286), (49, 28, 280, 284), (85, 30, 278, 290), (67, 24, 276, 287)])
me_cylinder.polygons.foreach_set('material_index', [0, 0, 0, 0, 0, 0, 0, 0, 0, 0, 0, 0, 0, 0, 0, 0, 0, 0, 0, 0, 0, 0, 0, 0, 0, 0, 0, 0, 0, 0, 0, 0, 0, 0, 0, 0, 0, 0, 0, 0, 0, 0, 0, 0, 0, 1, 1, 0, 0, 0, 0, 0, 0, 0, 0, 0, 0, 0, 0, 0, 0, 0, 0, 0, 0, 0, 0, 0, 0, 0, 0, 0, 0, 0, 0, 0, 0, 0, 0, 0, 0, 0, 1, 1, 1, 1, 1, 1, 1, 1, 1, 1, 1, 1, 1, 1, 1, 1, 1, 1, 1, 1, 1, 1, 1, 1, 1, 1, 1, 1, 1, 1, 1, 1, 0, 0, 0, 0, 0, 0, 0, 0, 0, 0, 0, 0, 0, 0, 0, 0, 1, 1, 1, 1, 1, 1, 1, 1, 1, 1, 1, 1, 1, 1, 1, 1, 1, 1, 1, 1, 1, 1, 1, 1, 1, 1, 1, 1, 1, 1, 1, 1, 0, 0, 0, 0, 0, 0, 0, 0, 0, 0, 0, 0, 0, 0, 0, 0, 0, 0, 0, 0, 0, 0, 0, 0, 0, 0, 0, 0, 0, 0, 0, 0, 0, 0, 0, 0, 0, 0, 0, 0, 0, 0, 0, 0, 0, 0, 0, 0, 0, 0, 0, 0, 0, 0, 0, 0, 0, 0, 0, 0, 0, 0, 0, 0, 0, 0, 0, 0, 0, 0, 0, 0, 0, 0, 0, 0, 0, 0, 0, 0, 0, 0, 0, 0, 0, 0, 0, 0, 0, 0, 0, 0, 0, 0, 0, 0, 0, 0, 0, 0, 0, 0, 0, 0, 0, 0, 0, 0, 0, 0, 0, 0, 0, 0, 0, 0])
_uv = me_cylinder.uv_layers.new(name='UVMap')
_uv.uv.foreach_set('vector', [0.2232, 0.08997, 0.2151, 0.1367, 0.2138, 0.1424, 0.2219, 0.09476, 0.2224, 0.09399, 0.215, 0.137, 0.2137, 0.1425, 0.2222, 0.09835, 0.2237, 0.09687, 0.215, 0.1371, 0.2137, 0.1426, 0.2242, 0.1002, 0.2262, 0.09749, 0.215, 0.1371, 0.2137, 0.1425, 0.2268, 0.0995, 0.2423, 0.0541, 0.24, 0.05647, 0.24, 0.05647, 0.2423, 0.0541, 0.2299, 0.09165, 0.2152, 0.1367, 0.2137, 0.1423, 0.229, 0.09226, 0.215, 0.1371, 0.2137, 0.1425, 0.1224, 0.5095, 0.1227, 0.5084, 0.2259, 0.08684, 0.2152, 0.1365, 0.2138, 0.1423, 0.2237, 0.09093, 0.229, 0.08759, 0.2152, 0.1365, 0.2137, 0.1423, 0.2269, 0.08934, 0.2427, 0.03866, 0.2401, 0.0364, 0.2491, 5.142e-05, 0.2599, 0.01495, 0.0, 0.0, 0.0, 0.0, 0.0, 0.0, 0.0, 0.0, 0.2152, 0.1367, 0.2137, 0.1424, 0.1224, 0.5096, 0.1227, 0.5085, 0.215, 0.1371, 0.2137, 0.1426, 0.1224, 0.5095, 0.1227, 0.5084, 0.2152, 0.1365, 0.2137, 0.1423, 0.1224, 0.5096, 0.1227, 0.5085, 0.215, 0.137, 0.2138, 0.1424, 0.1224, 0.5095, 0.1227, 0.5084, 0.244, 0.05057, 0.2423, 0.0541, 0.2423, 0.0541, 0.244, 0.05057, 0.2152, 0.1365, 0.2137, 0.1423, 0.1224, 0.5096, 0.1226, 0.5085, 0.2151, 0.1367, 0.2138, 0.1423, 0.1224, 0.5095, 0.1227, 0.5084, 0.0, 0.0, 0.0, 0.0, 0.0, 0.0, 0.0, 0.0, 0.0, 0.0, 0.0, 0.0, 0.0, 0.0, 0.0, 0.0, 0.0, 0.0, 0.0, 0.0, 0.0, 0.0, 0.0, 0.0, 0.0, 0.0, 0.0, 0.0, 0.0, 0.0, 0.0, 0.0, 0.0, 0.0, 0.0, 0.0, 0.0, 0.0, 0.0, 0.0, 0.0, 0.0, 0.0, 0.0, 0.0, 0.0, 0.0, 0.0, 0.0, 0.0, 0.0, 0.0, 0.0, 0.0, 0.0, 0.0, 0.0, 0.0, 0.0, 0.0, 0.0, 0.0, 0.0, 0.0, 0.0, 0.0, 0.0, 0.0, 0.0, 0.0, 0.0, 0.0, 0.0, 0.0, 0.0, 0.0, 0.0, 0.0, 0.0, 0.0, 0.0, 0.0, 0.0, 0.0, 0.0, 0.0, 0.0, 0.0, 0.0, 0.0, 0.0, 0.0, 0.0, 0.0, 0.0, 0.0, 0.0, 0.0, 0.0, 0.0, 0.0, 0.0, 0.0, 0.0, 0.0, 0.0, 0.0, 0.0, 0.0, 0.0, 0.0, 0.0, 0.0, 0.0, 0.0, 0.0, 0.0, 0.0, 0.0, 0.0, 0.0, 0.0, 0.0, 0.0, 0.0, 0.0, 0.0, 0.0, 0.0, 0.0, 0.0, 0.0, 0.0, 0.0, 0.0, 0.0, 0.0, 0.0, 0.0, 0.0, 0.0, 0.0, 0.0, 0.0, 0.0, 0.0, 0.0, 0.0, 0.0, 0.0, 0.0, 0.0, 0.0, 0.0, 0.0, 0.0, 0.0, 0.0, 0.0, 0.0, 0.0, 0.0, 0.0, 0.0, 0.0, 0.0, 0.0, 0.0, 0.0, 0.0, 0.0, 0.0, 0.0, 0.0, 0.0, 0.0, 0.0, 0.0, 0.0, 0.0, 0.0, 0.0, 0.0, 0.0, 0.2299, 0.05102, 0.2307, 0.05417, 0.219, 0.05919, 0.215, 0.05115, 0.2423, 0.0541, 0.244, 0.05057, 0.2611, 0.05307, 0.2553, 0.06116, 0.2367, 0.03715, 0.2336, 0.03955, 0.2218, 0.01879, 0.2326, 0.008186, 0.2312, 0.04323, 0.23, 0.0471, 0.2137, 0.04128, 0.2157, 0.03022, 0.2324, 0.05661, 0.2348, 0.05775, 0.2322, 0.06826, 0.2249, 0.065, 0.2447, 0.04657, 0.2443, 0.04223, 0.2645, 0.02942, 0.2645, 0.04236, 0.2374, 0.05783, 0.24, 0.05647, 0.248, 0.06642, 0.2401, 0.06878, 0.24, 0.05647, 0.2423, 0.0541, 0.2553, 0.06116, 0.248, 0.06642, 0.0, 0.0, 0.0, 0.0, 0.0, 0.0, 0.0, 0.0, 0.0, 0.0, 0.0, 0.0, 0.0, 0.0, 0.0, 0.0, 0.8604, 0.3689, 0.8153, 0.3119, 0.8153, 0.3119, 0.8604, 0.3689, 0.9055, 0.4259, 0.8604, 0.3689, 0.8604, 0.3689, 0.9055, 0.4259, 0.2348, 0.05775, 0.2374, 0.05783, 0.2401, 0.06878, 0.2322, 0.06826, 0.0, 0.0, 0.0, 0.0, 0.0, 0.0, 0.0, 0.0, 0.0, 0.0, 0.0, 0.0, 0.0, 0.0, 0.0, 0.0, 0.2137, 0.1425, 0.215, 0.1371, 0.1227, 0.5084, 0.1224, 0.5095, 0.2242, 0.1002, 0.2137, 0.1426, 0.215, 0.1371, 0.2262, 0.09749, 0.2307, 0.05417, 0.2324, 0.05661, 0.2249, 0.065, 0.219, 0.05919, 0.0, 0.0, 0.0, 0.0, 0.0, 0.0, 0.0, 0.0, 0.0, 0.0, 0.0, 0.0, 0.0, 0.0, 0.0, 0.0, 0.2137, 0.1426, 0.215, 0.1371, 0.1227, 0.5084, 0.1224, 0.5095, 0.2222, 0.09835, 0.2137, 0.1425, 0.215, 0.1371, 0.2237, 0.09687, 0.23, 0.0471, 0.2299, 0.05102, 0.215, 0.05115, 0.2137, 0.04128, 0.0, 0.0, 0.0, 0.0, 0.0, 0.0, 0.0, 0.0, 0.0, 0.0, 0.0, 0.0, 0.0, 0.0, 0.0, 0.0, 0.2137, 0.1425, 0.215, 0.137, 0.1227, 0.5084, 0.1224, 0.5095, 0.2219, 0.09476, 0.2138, 0.1424, 0.215, 0.137, 0.2224, 0.09399, 0.2336, 0.03955, 0.2312, 0.04323, 0.2157, 0.03022, 0.2218, 0.01879, 0.0, 0.0, 0.0, 0.0, 0.0, 0.0, 0.0, 0.0, 0.0, 0.0, 0.0, 0.0, 0.0, 0.0, 0.0, 0.0, 0.2138, 0.1424, 0.2151, 0.1367, 0.1227, 0.5084, 0.1224, 0.5095, 0.2237, 0.09093, 0.2138, 0.1423, 0.2151, 0.1367, 0.2232, 0.08997, 0.2401, 0.0364, 0.2367, 0.03715, 0.2326, 0.008186, 0.2491, 5.142e-05, 0.0, 0.0, 0.0, 0.0, 0.0, 0.0, 0.0, 0.0, 0.0, 0.0, 0.0, 0.0, 0.0, 0.0, 0.0, 0.0, 0.2138, 0.1423, 0.2152, 0.1365, 0.1226, 0.5085, 0.1224, 0.5095, 0.2269, 0.08934, 0.2137, 0.1423, 0.2152, 0.1365, 0.2259, 0.08684, 0.0, 0.0, 0.0, 0.0, 0.0, 0.0, 0.0, 0.0, 0.2137, 0.1423, 0.2152, 0.1365, 0.1227, 0.5085, 0.1224, 0.5096, 0.0, 0.0, 0.0, 0.0, 0.0, 0.0, 0.0, 0.0, 0.2443, 0.04223, 0.2427, 0.03866, 0.2599, 0.01495, 0.2645, 0.02942, 0.229, 0.09226, 0.2137, 0.1423, 0.2152, 0.1365, 0.229, 0.08759, 0.244, 0.05057, 0.2447, 0.04657, 0.2645, 0.04236, 0.2611, 0.05307, 0.0, 0.0, 0.0, 0.0, 0.0, 0.0, 0.0, 0.0, 0.0, 0.0, 0.0, 0.0, 0.0, 0.0, 0.0, 0.0, 0.2137, 0.1423, 0.2152, 0.1367, 0.1227, 0.5085, 0.1224, 0.5096, 0.2288, 0.09648, 0.2137, 0.1424, 0.2152, 0.1367, 0.2299, 0.09165, 0.962, 0.5441, 0.9555, 0.4881, 0.9923, 0.4626, 1.0, 0.5291, 0.1624, 0.515, 0.1019, 0.5352, 0.0596, 0.5107, 0.1315, 0.4866, 0.8833, 0.9038, 0.8881, 0.9599, 0.8505, 0.9843, 0.8448, 0.9176, 0.8153, 0.1507, 0.8153, 0.2313, 0.7658, 0.2313, 0.7658, 0.1355, 0.8604, 0.3689, 0.9055, 0.4259, 0.8729, 0.4626, 0.8194, 0.3949, 0.8881, 0.7456, 0.8857, 0.8247, 0.8477, 0.8235, 0.8505, 0.7295, 0.9055, 0.03675, 0.8604, 0.09373, 0.8194, 0.06775, 0.8729, 0.0, 0.8604, 0.09373, 0.8153, 0.1507, 0.7658, 0.1355, 0.8194, 0.06775, 0.3109, 0.7689, 0.3109, 0.6898, 0.36, 0.6898, 0.36, 0.7838, 0.1019, 0.8251, 0.1624, 0.8649, 0.1315, 0.9025, 0.0596, 0.8552, 0.9265, 0.81, 0.9289, 0.8891, 0.8909, 0.8903, 0.8881, 0.7962, 0.05178, 0.672, 0.07685, 0.7485, 0.0298, 0.7643, 0.0, 0.6733, 0.962, 0.7024, 0.962, 0.6232, 1.0, 0.6232, 1.0, 0.7173, 0.1019, 0.5352, 0.07685, 0.6036, 0.0298, 0.592, 0.0596, 0.5107, 0.2669, 0.8249, 0.3109, 0.7689, 0.36, 0.7838, 0.3077, 0.8504, 0.2229, 0.4948, 0.1624, 0.515, 0.1315, 0.4866, 0.2035, 0.4626, 0.9131, 0.2705, 0.9093, 0.1915, 0.9811, 0.188, 0.9845, 0.2603, 0.4417, 0.8897, 0.4975, 0.892, 0.4975, 0.965, 0.4465, 0.9628, 0.7658, 0.8876, 0.7696, 0.8085, 0.8414, 0.812, 0.8379, 0.8844, 0.7734, 1.0, 0.7696, 0.9438, 0.8414, 0.9358, 0.8448, 0.9872, 0.4156, 0.7331, 0.4156, 0.8123, 0.36, 0.8123, 0.36, 0.7399, 0.36, 0.575, 0.3637, 0.5188, 0.4355, 0.5268, 0.4321, 0.5782, 0.3675, 0.7331, 0.3637, 0.6541, 0.4355, 0.6506, 0.439, 0.7229, 0.9055, 0.1124, 0.9093, 0.05621, 0.9811, 0.06421, 0.9776, 0.1156, 0.4156, 0.8123, 0.4156, 0.8914, 0.36, 0.8847, 0.36, 0.8123, 0.3637, 0.6541, 0.36, 0.575, 0.4321, 0.5782, 0.4355, 0.6506, 0.9093, 0.1915, 0.9055, 0.1124, 0.9776, 0.1156, 0.9811, 0.188, 0.7696, 0.8085, 0.7734, 0.7295, 0.8448, 0.7397, 0.8414, 0.812, 0.7696, 0.9438, 0.7658, 0.8876, 0.8379, 0.8844, 0.8414, 0.9358, 0.3637, 0.5188, 0.3675, 0.4626, 0.439, 0.4754, 0.4355, 0.5268, 0.9093, 0.05621, 0.9131, 0.0, 0.9845, 0.01279, 0.9811, 0.06421, 0.5532, 0.9626, 0.4975, 0.965, 0.5022, 0.8918, 0.5532, 0.8897, 0.1227, 0.5085, 0.1224, 0.5096, 0.0004488, 0.9999, 0.00379, 0.995, 0.2137, 0.1425, 0.1224, 0.5095, 0.1224, 0.5095, 0.2137, 0.1425, 0.1227, 0.5084, 0.1224, 0.5095, 0.006424, 0.9759, 0.004985, 0.9761, 0.1227, 0.5084, 0.1224, 0.5095, 0.008456, 0.9833, 0.008397, 0.9801, 0.1226, 0.5085, 0.1224, 0.5096, 0.006103, 0.9909, 0.007538, 0.9867, 0.1227, 0.5085, 0.1224, 0.5096, 5.142e-05, 0.9891, 0.0003296, 0.994, 0.1227, 0.5084, 0.1224, 0.5095, 0.0035, 0.9769, 0.002395, 0.9791, 0.1227, 0.5084, 0.1224, 0.5095, 0.00809, 0.9777, 0.007617, 0.9767, 0.2268, 0.0995, 0.2137, 0.1425, 0.2137, 0.1425, 0.2268, 0.0995, 0.1224, 0.5095, 0.1227, 0.5084, 0.002395, 0.9791, 0.0009732, 0.9813, 0.1224, 0.5095, 0.1227, 0.5084, 0.004985, 0.9761, 0.0035, 0.9769, 0.1224, 0.5095, 0.1227, 0.5084, 0.007617, 0.9767, 0.006424, 0.9759, 0.1224, 0.5095, 0.1227, 0.5084, 0.008397, 0.9801, 0.00809, 0.9777, 0.1224, 0.5095, 0.1226, 0.5085, 0.007538, 0.9867, 0.008456, 0.9833, 0.1224, 0.5096, 0.1227, 0.5085, 0.00379, 0.995, 0.006103, 0.9909, 0.1224, 0.5096, 0.1227, 0.5085, 0.0003296, 0.994, 0.0004488, 0.9999, -0.08203, 1.206, -1.308, 1.206, -1.308, 0.5009, -0.104, 0.5009, -1.667, -0.2057, -0.8, -0.2048, -0.8284, 0.5, -1.679, 0.4991, -4.118, -0.2052, -2.892, -0.2054, -2.883, 0.4994, -4.087, 0.4996, 4.251, -0.2052, 5.118, -0.2039, 5.071, 0.5009, 4.22, 0.4996, 1.8, -0.2057, 3.026, -0.2054, 3.016, 0.4994, 1.813, 0.4991, 0.06667, -0.2039, 0.9333, -0.2048, 0.9617, 0.5, 0.1107, 0.5009, -2.533, 1.206, -3.759, 1.206, -3.759, 0.5009, -2.555, 0.5009, 5.984, 1.204, 5.118, 1.204, 5.133, 0.4991, 5.984, 0.4991, 3.026, -0.2054, 4.251, -0.2052, 4.22, 0.4996, 3.016, 0.4994, -3.759, 1.206, -4.984, 1.206, -4.962, 0.5009, -3.759, 0.5009, -1.308, 1.206, -2.533, 1.206, -2.511, 0.5009, -1.308, 0.5009, -2.892, -0.2054, -1.667, -0.2057, -1.679, 0.4991, -2.883, 0.4994, -4.984, -0.2039, -4.118, -0.2052, -4.087, 0.4996, -4.938, 0.5009, 0.9333, -0.2048, 1.8, -0.2057, 1.813, 0.4991, 0.9617, 0.5, 5.118, -0.2057, 5.984, -0.2057, 5.984, 0.4991, 5.133, 0.4991, -0.8, -0.2048, 0.06667, -0.2039, 0.0227, 0.5009, -0.8284, 0.5, 0.07685, 0.7485, 0.1019, 0.8251, 0.0596, 0.8552, 0.0298, 0.7643, 0.3109, 0.6898, 0.3109, 0.6106, 0.36, 0.5957, 0.36, 0.6898, 0.2229, 0.8808, 0.2669, 0.8249, 0.3077, 0.8504, 0.2554, 0.9169, 0.1624, 0.8649, 0.2229, 0.9047, 0.2035, 0.9499, 0.1315, 0.9025, 0.2669, 0.5547, 0.2229, 0.4987, 0.2554, 0.4626, 0.3077, 0.5291, 0.3109, 0.6106, 0.2669, 0.5547, 0.3077, 0.5291, 0.36, 0.5957, 0.8153, 0.2313, 0.8153, 0.3119, 0.7658, 0.3271, 0.7658, 0.2313, 0.8857, 0.8247, 0.8833, 0.9038, 0.8448, 0.9176, 0.8477, 0.8235, 0.9555, 0.7583, 0.962, 0.7024, 1.0, 0.7173, 0.9923, 0.7838, 0.9351, 0.3663, 0.9351, 0.4469, 0.9055, 0.4621, 0.9055, 0.3663, 0.07685, 0.6036, 0.05178, 0.672, 0.0, 0.6733, 0.0298, 0.592, 0.962, 0.6232, 0.962, 0.5441, 1.0, 0.5291, 1.0, 0.6232, 0.8153, 0.3119, 0.8604, 0.3689, 0.8194, 0.3949, 0.7658, 0.3271, 0.9313, 0.7539, 0.9265, 0.81, 0.8881, 0.7962, 0.8937, 0.7295, 0.9351, 0.2857, 0.9351, 0.3663, 0.9055, 0.3663, 0.9055, 0.2705, 0.9289, 0.8891, 0.9313, 0.9682, 0.8937, 0.9843, 0.8909, 0.8903, 0.2287, 0.09554, 0.2151, 0.137, 0.2137, 0.1424, 0.2288, 0.09648, 0.2151, 0.137, 0.2137, 0.1425, 0.1224, 0.5095, 0.1227, 0.5085, 0.2137, 0.1424, 0.2151, 0.137, 0.1227, 0.5085, 0.1224, 0.5096, 0.2268, 0.0995, 0.2137, 0.1425, 0.2151, 0.137, 0.2287, 0.09554, 0.1227, 0.5085, 0.1224, 0.5095, 0.0009732, 0.9813, 0.0006004, 0.985, 0.1224, 0.5096, 0.1227, 0.5085, 0.0006004, 0.985, 5.142e-05, 0.9891, 0.1224, 0.5096, 0.2137, 0.1424, 0.2137, 0.1424, 0.1224, 0.5096, 5.142e-05, 0.9891, 0.1224, 0.5096, 0.1224, 0.5096, 5.142e-05, 0.9891, 0.1224, 0.5095, 0.0009732, 0.9813, 0.0009732, 0.9813, 0.1224, 0.5095, 0.2331, 0.05371, 0.2303, 0.05668, 0.2303, 0.05668, 0.2331, 0.05371, 0.2137, 0.1424, 0.2288, 0.09648, 0.2288, 0.09648, 0.2137, 0.1424, 0.2312, 0.08516, 0.2268, 0.0995, 0.2287, 0.09554, 0.2332, 0.08173, 0.2332, 0.08173, 0.2287, 0.09554, 0.2288, 0.09648, 0.2339, 0.08118, 0.2312, 0.08516, 0.2268, 0.0995, 0.2268, 0.0995, 0.2312, 0.08516, 0.2339, 0.08118, 0.2288, 0.09648, 0.2299, 0.09165, 0.2348, 0.07662, 0.2341, 0.07558, 0.229, 0.09226, 0.229, 0.08759, 0.2336, 0.07128, 0.2313, 0.07169, 0.2269, 0.08934, 0.2259, 0.08684, 0.2295, 0.07027, 0.227, 0.0738, 0.2237, 0.09093, 0.2232, 0.08997, 0.2259, 0.07439, 0.2246, 0.07887, 0.2219, 0.09476, 0.2224, 0.09399, 0.2249, 0.07966, 0.2251, 0.08363, 0.2222, 0.09835, 0.2237, 0.09687, 0.2266, 0.08345, 0.2277, 0.08603, 0.2242, 0.1002, 0.2262, 0.09749, 0.2299, 0.08427, 0.2336, 0.07128, 0.229, 0.08759, 0.2269, 0.08934, 0.2313, 0.07169, 0.2295, 0.07027, 0.2259, 0.08684, 0.2237, 0.09093, 0.227, 0.0738, 0.2348, 0.07662, 0.2299, 0.09165, 0.229, 0.09226, 0.2341, 0.07558, 0.2299, 0.08427, 0.2262, 0.09749, 0.2268, 0.0995, 0.2312, 0.08516, 0.2266, 0.08345, 0.2237, 0.09687, 0.2242, 0.1002, 0.2277, 0.08603, 0.2249, 0.07966, 0.2224, 0.09399, 0.2222, 0.09835, 0.2251, 0.08363, 0.2259, 0.07439, 0.2232, 0.08997, 0.2219, 0.09476, 0.2246, 0.07887, 0.2367, 0.03715, 0.2401, 0.0364, 0.2401, 0.0364, 0.2367, 0.03715, 0.2285, 0.05881, 0.2259, 0.07439, 0.2246, 0.07887, 0.2273, 0.06299, 0.2423, 0.0541, 0.24, 0.05647, 0.24, 0.05647, 0.2423, 0.0541, 0.2274, 0.06534, 0.2249, 0.07966, 0.2251, 0.08363, 0.2279, 0.0689, 0.2336, 0.03955, 0.2367, 0.03715, 0.2367, 0.03715, 0.2336, 0.03955, 0.2295, 0.07003, 0.2266, 0.08345, 0.2277, 0.08603, 0.2312, 0.07189, 0.2357, 0.05405, 0.2331, 0.05371, 0.2331, 0.05371, 0.2357, 0.05405, 0.2336, 0.07105, 0.2299, 0.08427, 0.2312, 0.08516, 0.2356, 0.07081, 0.2389, 0.06587, 0.2389, 0.06587, 0.2389, 0.06587, 0.2389, 0.06587, 0.2398, 0.0616, 0.2348, 0.07662, 0.2341, 0.07558, 0.2392, 0.05891, 0.2398, 0.0616, 0.2392, 0.05891, 0.2392, 0.05891, 0.2398, 0.0616, 0.2331, 0.05371, 0.2295, 0.07027, 0.227, 0.0738, 0.2303, 0.05668, 0.2348, 0.05775, 0.2324, 0.05661, 0.2324, 0.05661, 0.2348, 0.05775, 0.2381, 0.05497, 0.2336, 0.07128, 0.2313, 0.07169, 0.2357, 0.05405, 0.2427, 0.03866, 0.2443, 0.04223, 0.2443, 0.04223, 0.2427, 0.03866, 0.2312, 0.07189, 0.2277, 0.08603, 0.2299, 0.08427, 0.2336, 0.07105, 0.2303, 0.05668, 0.2285, 0.05881, 0.2285, 0.05881, 0.2303, 0.05668, 0.2279, 0.0689, 0.2251, 0.08363, 0.2266, 0.08345, 0.2295, 0.07003, 0.2401, 0.0364, 0.2427, 0.03866, 0.2427, 0.03866, 0.2401, 0.0364, 0.2273, 0.06299, 0.2246, 0.07887, 0.2249, 0.07966, 0.2274, 0.06534, 0.2374, 0.05783, 0.2348, 0.05775, 0.2348, 0.05775, 0.2374, 0.05783, 0.2303, 0.05668, 0.227, 0.0738, 0.2259, 0.07439, 0.2285, 0.05881, 0.2336, 0.07105, 0.2356, 0.07081, 0.2356, 0.07081, 0.2336, 0.07105, 0.2357, 0.05405, 0.2313, 0.07169, 0.2295, 0.07027, 0.2331, 0.05371, 0.244, 0.05057, 0.244, 0.05057, 0.244, 0.05057, 0.244, 0.05057, 0.2392, 0.05891, 0.2341, 0.07558, 0.2336, 0.07128, 0.2381, 0.05497, 0.2356, 0.07081, 0.2377, 0.06792, 0.2377, 0.06792, 0.2356, 0.07081, 0.2389, 0.06587, 0.2339, 0.08118, 0.2348, 0.07662, 0.2398, 0.0616, 0.24, 0.05647, 0.24, 0.05647, 0.24, 0.05647, 0.24, 0.05647, 0.2356, 0.07081, 0.2312, 0.08516, 0.2312, 0.08516, 0.2356, 0.07081, 0.2447, 0.04657, 0.244, 0.05057, 0.244, 0.05057, 0.2447, 0.04657, 0.2377, 0.06792, 0.2332, 0.08173, 0.2339, 0.08118, 0.2389, 0.06587, 0.2307, 0.05417, 0.2299, 0.05102, 0.2299, 0.05102, 0.2307, 0.05417, 0.2356, 0.07081, 0.2312, 0.08516, 0.2332, 0.08173, 0.2377, 0.06792, 0.2288, 0.09648, 0.2339, 0.08118, 0.2339, 0.08118, 0.2288, 0.09648, 0.2339, 0.08118, 0.2389, 0.06587, 0.2389, 0.06587, 0.2339, 0.08118, 0.2389, 0.06587, 0.244, 0.05057, 0.244, 0.05057, 0.2389, 0.06587, 0.2312, 0.04323, 0.2285, 0.05881, 0.2273, 0.06299, 0.23, 0.0471, 0.2299, 0.05102, 0.2274, 0.06534, 0.2279, 0.0689, 0.2307, 0.05417, 0.2324, 0.05661, 0.2295, 0.07003, 0.2312, 0.07189, 0.2348, 0.05775, 0.2374, 0.05783, 0.2336, 0.07105, 0.2356, 0.07081, 0.24, 0.05647, 0.2447, 0.04657, 0.2398, 0.0616, 0.2392, 0.05891, 0.2443, 0.04223, 0.2367, 0.03715, 0.2331, 0.05371, 0.2303, 0.05668, 0.2336, 0.03955, 0.2427, 0.03866, 0.2381, 0.05497, 0.2357, 0.05405, 0.2401, 0.0364, 0.2348, 0.05775, 0.2312, 0.07189, 0.2336, 0.07105, 0.2374, 0.05783, 0.2307, 0.05417, 0.2279, 0.0689, 0.2295, 0.07003, 0.2324, 0.05661, 0.23, 0.0471, 0.2273, 0.06299, 0.2274, 0.06534, 0.2299, 0.05102, 0.2336, 0.03955, 0.2303, 0.05668, 0.2285, 0.05881, 0.2312, 0.04323, 0.2401, 0.0364, 0.2357, 0.05405, 0.2331, 0.05371, 0.2367, 0.03715, 0.2443, 0.04223, 0.2392, 0.05891, 0.2381, 0.05497, 0.2427, 0.03866, 0.244, 0.05057, 0.2389, 0.06587, 0.2398, 0.0616, 0.2447, 0.04657, 0.24, 0.05647, 0.2356, 0.07081, 0.2356, 0.07081, 0.24, 0.05647, 0.2423, 0.0541, 0.2377, 0.06792, 0.2389, 0.06587, 0.244, 0.05057, 0.24, 0.05647, 0.2356, 0.07081, 0.2377, 0.06792, 0.2423, 0.0541, 0.2392, 0.05891, 0.2381, 0.05497, 0.2381, 0.05497, 0.2392, 0.05891, 0.24, 0.05647, 0.2374, 0.05783, 0.2374, 0.05783, 0.24, 0.05647, 0.2381, 0.05497, 0.2357, 0.05405, 0.2357, 0.05405, 0.2381, 0.05497, 0.2312, 0.04323, 0.2336, 0.03955, 0.2336, 0.03955, 0.2312, 0.04323, 0.2389, 0.06587, 0.2398, 0.0616, 0.2398, 0.0616, 0.2389, 0.06587, 0.2285, 0.05881, 0.2273, 0.06299, 0.2273, 0.06299, 0.2285, 0.05881, 0.2312, 0.07189, 0.2336, 0.07105, 0.2336, 0.07105, 0.2312, 0.07189, 0.23, 0.0471, 0.2312, 0.04323, 0.2312, 0.04323, 0.23, 0.0471, 0.2356, 0.07081, 0.2356, 0.07081, 0.2356, 0.07081, 0.2356, 0.07081, 0.2299, 0.05102, 0.23, 0.0471, 0.23, 0.0471, 0.2299, 0.05102, 0.2274, 0.06534, 0.2279, 0.0689, 0.2279, 0.0689, 0.2274, 0.06534, 0.2279, 0.0689, 0.2295, 0.07003, 0.2295, 0.07003, 0.2279, 0.0689, 0.244, 0.05057, 0.2423, 0.0541, 0.2423, 0.0541, 0.244, 0.05057, 0.2377, 0.06792, 0.2389, 0.06587, 0.2389, 0.06587, 0.2377, 0.06792, 0.2443, 0.04223, 0.2447, 0.04657, 0.2447, 0.04657, 0.2443, 0.04223, 0.2324, 0.05661, 0.2307, 0.05417, 0.2307, 0.05417, 0.2324, 0.05661, 0.2295, 0.07003, 0.2312, 0.07189, 0.2312, 0.07189, 0.2295, 0.07003, 0.2273, 0.06299, 0.2274, 0.06534, 0.2274, 0.06534, 0.2273, 0.06299, 0.0, 0.0, 0.0, 0.0, 0.0, 0.0, 0.0, 0.0, 0.0, 0.0, 0.0, 0.0, 0.0, 0.0, 0.0, 0.0, 0.0, 0.0, 0.0, 0.0, 0.0, 0.0, 0.0, 0.0, 0.0, 0.0, 0.0, 0.0, 0.0, 0.0, 0.0, 0.0, 0.0, 0.0, 0.0, 0.0, 0.0, 0.0, 0.0, 0.0, 0.0, 0.0, 0.0, 0.0, 0.0, 0.0, 0.0, 0.0, 0.0, 0.0, 0.0, 0.0, 0.0, 0.0, 0.0, 0.0, 0.0, 0.0, 0.0, 0.0, 0.0, 0.0, 0.0, 0.0, 0.0, 0.0, 0.0, 0.0, 0.0, 0.0, 0.0, 0.0, 0.0, 0.0, 0.0, 0.0, 0.0, 0.0, 0.0, 0.0, 0.0, 0.0, 0.0, 0.0, 0.0, 0.0, 0.0, 0.0, 0.0, 0.0, 0.0, 0.0, 0.0, 0.0, 0.0, 0.0, 0.0, 0.0, 0.0, 0.0, 0.0, 0.0, 0.0, 0.0, 0.0, 0.0, 0.0, 0.0, 0.0, 0.0, 0.0, 0.0, 0.0, 0.0, 0.0, 0.0, 0.0, 0.0, 0.0, 0.0, 0.0, 0.0, 0.0, 0.0, 0.0, 0.0, 0.0, 0.0])
me_cylinder.materials.append(mat_wood_windmill)
me_cylinder.materials.append(mat_wood_windmill2)
me_cylinder.use_remesh_preserve_volume = False
me_cylinder.use_remesh_preserve_attributes = False
me_cylinder.use_mirror_vertex_groups = False
me_cylinder.update()
me_cube_006 = bpy.data.meshes.new('Cube.006')
me_cube_006.from_pydata([(17.86, 2.05, -1.211), (15.31, 1.734, 1.032), (16.41, 3.433, -1.218), (13.86, 3.116, 1.025), (19.23, 3.494, -1.194), (16.68, 3.177, 1.049), (17.79, 4.876, -1.201), (15.24, 4.56, 1.041), (21.93, -0.4352, -3.876), (23.37, -1.817, -3.869), (23.3, 1.008, -3.859), (24.75, -0.3741, -3.852), (26.67, -4.71, -5.52), (28.11, -6.092, -5.513), (28.04, -3.266, -5.503), (29.49, -4.648, -5.496), (-1.121, -1.724, -1.254), (-1.0, -1.0, 1.0), (-1.121, 0.2761, -1.254), (-1.0, 1.0, 1.0), (0.8795, -1.724, -1.254), (1.0, -1.0, 1.0), (0.8795, 0.2761, -1.254), (1.0, 1.0, 1.0), (-2.614, -5.313, -3.933), (-2.614, -7.313, -3.933), (-0.6142, -5.313, -3.933), (-0.6142, -7.313, -3.933), (-3.984, -11.03, -5.594), (-3.984, -13.03, -5.594), (-1.984, -11.03, -5.594), (-1.984, -13.03, -5.594), (28.35, 18.73, -1.017), (24.73, 16.07, 1.198), (26.37, 18.81, -1.039), (22.75, 16.15, 1.176), (28.4, 20.72, -0.9937), (24.78, 18.05, 1.221), (26.42, 20.8, -1.016), (22.8, 18.13, 1.199), (35.33, 20.45, -3.633), (37.31, 20.37, -3.611), (35.37, 22.44, -3.61), (37.36, 22.36, -3.588), (43.1, 20.94, -5.222), (45.09, 20.86, -5.2), (43.15, 22.93, -5.199), (45.14, 22.85, -5.177)], [], [(1, 3, 2, 0), (3, 7, 6, 2), (7, 5, 4, 6), (5, 1, 0, 4), (2, 6, 10, 8), (5, 7, 3, 1), (11, 9, 13, 15), (4, 0, 9, 11), (6, 4, 11, 10), (0, 2, 8, 9), (13, 12, 14, 15), (8, 10, 14, 12), (10, 11, 15, 14), (9, 8, 12, 13), (17, 19, 18, 16), (19, 23, 22, 18), (23, 21, 20, 22), (21, 17, 16, 20), (18, 22, 26, 24), (21, 23, 19, 17), (27, 25, 29, 31), (20, 16, 25, 27), (22, 20, 27, 26), (16, 18, 24, 25), (29, 28, 30, 31), (24, 26, 30, 28), (26, 27, 31, 30), (25, 24, 28, 29), (33, 35, 34, 32), (35, 39, 38, 34), (39, 37, 36, 38), (37, 33, 32, 36), (34, 38, 42, 40), (37, 39, 35, 33), (43, 41, 45, 47), (36, 32, 41, 43), (38, 36, 43, 42), (32, 34, 40, 41), (45, 44, 46, 47), (40, 42, 46, 44), (42, 43, 47, 46), (41, 40, 44, 45)])
me_cube_006.use_remesh_preserve_volume = False
me_cube_006.use_remesh_preserve_attributes = False
me_cube_006.use_mirror_vertex_groups = False
me_cube_006.update()
me_cube_008 = bpy.data.meshes.new('Cube.008')
me_cube_008.from_pydata([(17.86, 2.05, -1.211), (15.31, 1.734, 1.032), (16.41, 3.433, -1.218), (13.86, 3.116, 1.025), (19.23, 3.494, -1.194), (16.68, 3.177, 1.049), (17.79, 4.876, -1.201), (15.24, 4.56, 1.041), (21.93, -0.4352, -3.876), (23.37, -1.817, -3.869), (23.3, 1.008, -3.859), (24.75, -0.3741, -3.852), (26.67, -4.71, -5.52), (28.11, -6.092, -5.513), (28.04, -3.266, -5.503), (29.49, -4.648, -5.496), (-1.121, -1.724, -1.254), (-1.0, -1.0, 1.0), (-1.121, 0.2761, -1.254), (-1.0, 1.0, 1.0), (0.8795, -1.724, -1.254), (1.0, -1.0, 1.0), (0.8795, 0.2761, -1.254), (1.0, 1.0, 1.0), (-2.614, -5.313, -3.933), (-2.614, -7.313, -3.933), (-0.6142, -5.313, -3.933), (-0.6142, -7.313, -3.933), (-3.984, -11.03, -5.594), (-3.984, -13.03, -5.594), (-1.984, -11.03, -5.594), (-1.984, -13.03, -5.594), (28.35, 18.73, -1.017), (24.73, 16.07, 1.198), (26.37, 18.81, -1.039), (22.75, 16.15, 1.176), (28.4, 20.72, -0.9937), (24.78, 18.05, 1.221), (26.42, 20.8, -1.016), (22.8, 18.13, 1.199), (35.33, 20.45, -3.633), (37.31, 20.37, -3.611), (35.37, 22.44, -3.61), (37.36, 22.36, -3.588), (43.1, 20.94, -5.222), (45.09, 20.86, -5.2), (43.15, 22.93, -5.199), (45.14, 22.85, -5.177)], [], [(1, 3, 2, 0), (3, 7, 6, 2), (7, 5, 4, 6), (5, 1, 0, 4), (2, 6, 10, 8), (5, 7, 3, 1), (11, 9, 13, 15), (4, 0, 9, 11), (6, 4, 11, 10), (0, 2, 8, 9), (13, 12, 14, 15), (8, 10, 14, 12), (10, 11, 15, 14), (9, 8, 12, 13), (17, 19, 18, 16), (19, 23, 22, 18), (23, 21, 20, 22), (21, 17, 16, 20), (18, 22, 26, 24), (21, 23, 19, 17), (27, 25, 29, 31), (20, 16, 25, 27), (22, 20, 27, 26), (16, 18, 24, 25), (29, 28, 30, 31), (24, 26, 30, 28), (26, 27, 31, 30), (25, 24, 28, 29), (33, 35, 34, 32), (35, 39, 38, 34), (39, 37, 36, 38), (37, 33, 32, 36), (34, 38, 42, 40), (37, 39, 35, 33), (43, 41, 45, 47), (36, 32, 41, 43), (38, 36, 43, 42), (32, 34, 40, 41), (45, 44, 46, 47), (40, 42, 46, 44), (42, 43, 47, 46), (41, 40, 44, 45)])
me_cube_008.use_remesh_preserve_volume = False
me_cube_008.use_remesh_preserve_attributes = False
me_cube_008.use_mirror_vertex_groups = False
me_cube_008.update()
me_cube_009 = bpy.data.meshes.new('Cube.009')
me_cube_009.from_pydata([(17.86, 2.05, -1.211), (15.31, 1.734, 1.032), (16.41, 3.433, -1.218), (13.86, 3.116, 1.025), (19.23, 3.494, -1.194), (16.68, 3.177, 1.049), (17.79, 4.876, -1.201), (15.24, 4.56, 1.041), (21.93, -0.4352, -3.876), (23.37, -1.817, -3.869), (23.3, 1.008, -3.859), (24.75, -0.3741, -3.852), (26.67, -4.71, -5.52), (28.11, -6.092, -5.513), (28.04, -3.266, -5.503), (29.49, -4.648, -5.496)], [], [(1, 3, 2, 0), (3, 7, 6, 2), (7, 5, 4, 6), (5, 1, 0, 4), (2, 6, 10, 8), (5, 7, 3, 1), (11, 9, 13, 15), (4, 0, 9, 11), (6, 4, 11, 10), (0, 2, 8, 9), (13, 12, 14, 15), (8, 10, 14, 12), (10, 11, 15, 14), (9, 8, 12, 13)])
me_cube_009.use_remesh_preserve_volume = False
me_cube_009.use_remesh_preserve_attributes = False
me_cube_009.use_mirror_vertex_groups = False
me_cube_009.update()
me_cube_010 = bpy.data.meshes.new('Cube.010')
me_cube_010.from_pydata([(17.86, 2.05, -1.211), (15.31, 1.734, 1.032), (16.41, 3.433, -1.218), (13.86, 3.116, 1.025), (19.23, 3.494, -1.194), (16.68, 3.177, 1.049), (17.79, 4.876, -1.201), (15.24, 4.56, 1.041), (21.93, -0.4352, -3.876), (23.37, -1.817, -3.869), (23.3, 1.008, -3.859), (24.75, -0.3741, -3.852), (26.67, -4.71, -5.52), (28.11, -6.092, -5.513), (28.04, -3.266, -5.503), (29.49, -4.648, -5.496)], [], [(1, 3, 2, 0), (3, 7, 6, 2), (7, 5, 4, 6), (5, 1, 0, 4), (2, 6, 10, 8), (5, 7, 3, 1), (11, 9, 13, 15), (4, 0, 9, 11), (6, 4, 11, 10), (0, 2, 8, 9), (13, 12, 14, 15), (8, 10, 14, 12), (10, 11, 15, 14), (9, 8, 12, 13)])
me_cube_010.use_remesh_preserve_volume = False
me_cube_010.use_remesh_preserve_attributes = False
me_cube_010.use_mirror_vertex_groups = False
me_cube_010.update()

# ---- curves / text
cu_nurbscircle = bpy.data.curves.new('NurbsCircle', 'CURVE')
cu_nurbscircle.dimensions = '3D'
_sp = cu_nurbscircle.splines.new('NURBS'); _sp.points.add(7)
_sp.points.foreach_set('co', [0.0, -1.0, 0.0, 1.0, -1.0, -1.0, 0.0, 0.3536, -1.0, 0.0, 0.0, 1.0, -1.0, 1.0, 0.0, 0.3536, 0.0, 1.0, 0.0, 1.0, 1.0, 1.0, 0.0, 0.3536, 1.0, 0.0, 0.0, 1.0, 1.0, -1.0, 0.0, 0.3536])
_sp.order_v = 0
_sp.use_cyclic_u = True
cu_nurbscircle.use_path = True
cu_nurbscircle.use_path_clamp = True
cu_nurbscircle.bevel_resolution = 0
cu_nurbscircle.fill_mode = 'HALF'

# ---- objects
ob_nurbscircle = bpy.data.objects.new('NurbsCircle', cu_nurbscircle)
ob_cylinder_001 = bpy.data.objects.new('Cylinder.001', me_cylinder_002)
ob_cylinder = bpy.data.objects.new('Cylinder', me_cylinder)
ob_lamp = bpy.data.objects.new('Lamp', light_lamp)
ob_camera = bpy.data.objects.new('Camera', cam_camera)
ob_cube_001 = bpy.data.objects.new('Cube.001', me_cube_006)
ob_cube_000 = bpy.data.objects.new('Cube.000', me_cube_008)
ob_cube_002 = bpy.data.objects.new('Cube.002', me_cube_009)
ob_cube_003 = bpy.data.objects.new('Cube.003', me_cube_010)

# ---- transforms, parenting, visibility, modifiers, constraints
ob_nurbscircle.location = (0.0, 0.0, -0.8093)
ob_nurbscircle.scale = (1.181, 1.181, 1.181)
ob_nurbscircle.lineart.crease_threshold = 0.0
ob_cylinder_001.location = (0.005765, -0.938, 1.558)
ob_cylinder_001.rotation_euler = (1.6, 1.222, 0.01113)
ob_cylinder_001.scale = (0.1204, 0.1204, 0.05231)
ob_cylinder_001.lineart.crease_threshold = 0.0
ob_cylinder.location = (0.0, 0.0, 0.0)
ob_cylinder.scale = (1.0, 1.0, 0.1)
ob_cylinder.lineart.crease_threshold = 0.0
ob_lamp.location = (4.076, 1.005, 5.904)
ob_lamp.rotation_euler = (0.6503, 0.05522, 1.866)
ob_lamp.lock_rotations_4d = False
ob_lamp.empty_display_type = 'ARROWS'
ob_lamp.color = (0.0, 0.0, 0.0, 0.0)
ob_lamp.lineart.crease_threshold = 0.0
ob_camera.location = (7.481, -6.508, 5.344)
ob_camera.rotation_euler = (1.109, 0.01082, 0.8149)
ob_camera.lock_rotations_4d = False
ob_camera.empty_display_type = 'ARROWS'
ob_camera.color = (0.0, 0.0, 0.0, 0.0)
ob_camera.display_type = 'WIRE'
ob_camera.lineart.crease_threshold = 0.0
ob_cube_001.location = (0.475, 0.4627, 0.9592)
ob_cube_001.rotation_euler = (-0.1222, -0.0, 2.513)
ob_cube_001.scale = (0.0303, 0.0303, 0.3203)
ob_cube_001.lineart.crease_threshold = 0.0
ob_cube_000.location = (-0.4694, -0.476, 0.9592)
ob_cube_000.rotation_euler = (-0.1222, -0.0, -0.6283)
ob_cube_000.scale = (0.0303, 0.0303, 0.3203)
ob_cube_000.lineart.crease_threshold = 0.0
ob_cube_002.location = (0.4053, -0.4619, 0.9411)
ob_cube_002.rotation_euler = (-0.07522, -0.04123, 0.7878)
ob_cube_002.scale = (0.0303, 0.0303, 0.3203)
ob_cube_002.lineart.crease_threshold = 0.0
ob_cube_003.location = (-0.4147, 0.404, 0.9411)
ob_cube_003.rotation_euler = (-0.09945, -0.01699, -2.355)
ob_cube_003.scale = (0.0303, 0.0303, 0.3203)
ob_cube_003.lineart.crease_threshold = 0.0

# ---- collection membership
col_collection_1.objects.link(ob_nurbscircle)
col_collection_1.objects.link(ob_cylinder_001)
col_collection_1.objects.link(ob_cylinder)
col_collection_1.objects.link(ob_lamp)
col_collection_1.objects.link(ob_camera)
col_collection_1.objects.link(ob_cube_001)
col_collection_1.objects.link(ob_cube_000)
col_collection_1.objects.link(ob_cube_002)
col_collection_1.objects.link(ob_cube_003)

# ---- scene / render settings (as saved in the file)
scene.camera = ob_camera
scene.frame_start = 1; scene.frame_end = 250; scene.frame_set(113)
scene.render.engine = 'BLENDER_EEVEE_NEXT'
scene.render.resolution_percentage = 50
scene.render.dither_intensity = 0.0
scene.cycles.use_denoising = False
scene.cycles.samples = 10
scene.cycles.sampling_pattern = 'TABULATED_SOBOL'
scene.cycles.light_sampling_threshold = 0.0
scene.cycles.use_adaptive_sampling = False
scene.cycles.use_light_tree = False
scene.cycles.blur_glossy = 0.0
scene.cycles.pixel_filter_type = 'GAUSSIAN'
scene.cycles.sample_clamp_indirect = 0.0
scene.view_settings.view_transform = 'Standard'
bpy.context.view_layer.update()
